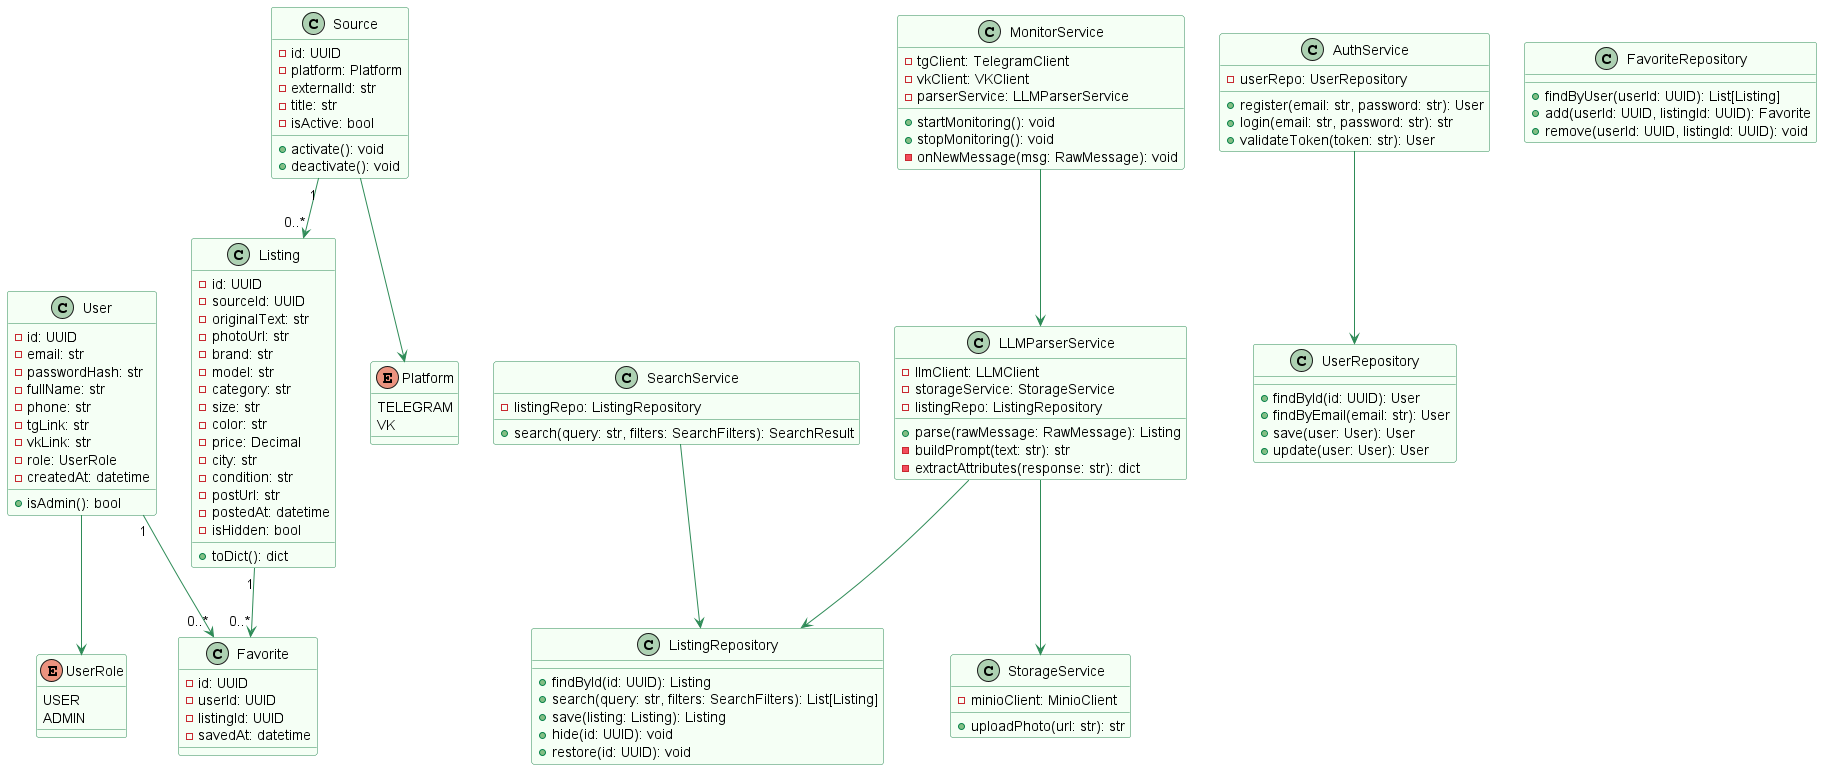

The diagram above was rendered by PlantUML. Its source (embedded in the PNG):
@startuml classes
skinparam class {
  BackgroundColor #F5FFF5
  BorderColor #2E8B57
  ArrowColor #2E8B57
}

' === DOMAIN MODELS ===
class User {
  - id: UUID
  - email: str
  - passwordHash: str
  - fullName: str
  - phone: str
  - tgLink: str
  - vkLink: str
  - role: UserRole
  - createdAt: datetime
  + isAdmin(): bool
}

enum UserRole {
  USER
  ADMIN
}

class Listing {
  - id: UUID
  - sourceId: UUID
  - originalText: str
  - photoUrl: str
  - brand: str
  - model: str
  - category: str
  - size: str
  - color: str
  - price: Decimal
  - city: str
  - condition: str
  - postUrl: str
  - postedAt: datetime
  - isHidden: bool
  + toDict(): dict
}

class Source {
  - id: UUID
  - platform: Platform
  - externalId: str
  - title: str
  - isActive: bool
  + activate(): void
  + deactivate(): void
}

enum Platform {
  TELEGRAM
  VK
}

class Favorite {
  - id: UUID
  - userId: UUID
  - listingId: UUID
  - savedAt: datetime
}

' === REPOSITORIES ===
class ListingRepository {
  + findById(id: UUID): Listing
  + search(query: str, filters: SearchFilters): List[Listing]
  + save(listing: Listing): Listing
  + hide(id: UUID): void
  + restore(id: UUID): void
}

class UserRepository {
  + findById(id: UUID): User
  + findByEmail(email: str): User
  + save(user: User): User
  + update(user: User): User
}

class FavoriteRepository {
  + findByUser(userId: UUID): List[Listing]
  + add(userId: UUID, listingId: UUID): Favorite
  + remove(userId: UUID, listingId: UUID): void
}

' === SERVICES ===
class MonitorService {
  - tgClient: TelegramClient
  - vkClient: VKClient
  - parserService: LLMParserService
  + startMonitoring(): void
  + stopMonitoring(): void
  - onNewMessage(msg: RawMessage): void
}

class LLMParserService {
  - llmClient: LLMClient
  - storageService: StorageService
  - listingRepo: ListingRepository
  + parse(rawMessage: RawMessage): Listing
  - buildPrompt(text: str): str
  - extractAttributes(response: str): dict
}

class StorageService {
  - minioClient: MinioClient
  + uploadPhoto(url: str): str
}

class SearchService {
  - listingRepo: ListingRepository
  + search(query: str, filters: SearchFilters): SearchResult
}

class AuthService {
  - userRepo: UserRepository
  + register(email: str, password: str): User
  + login(email: str, password: str): str
  + validateToken(token: str): User
}

' === RELATIONS ===
User "1" --> "0..*" Favorite
Listing "1" --> "0..*" Favorite
Source "1" --> "0..*" Listing
User --> UserRole
Source --> Platform

MonitorService --> LLMParserService
LLMParserService --> StorageService
LLMParserService --> ListingRepository
SearchService --> ListingRepository
AuthService --> UserRepository
@enduml